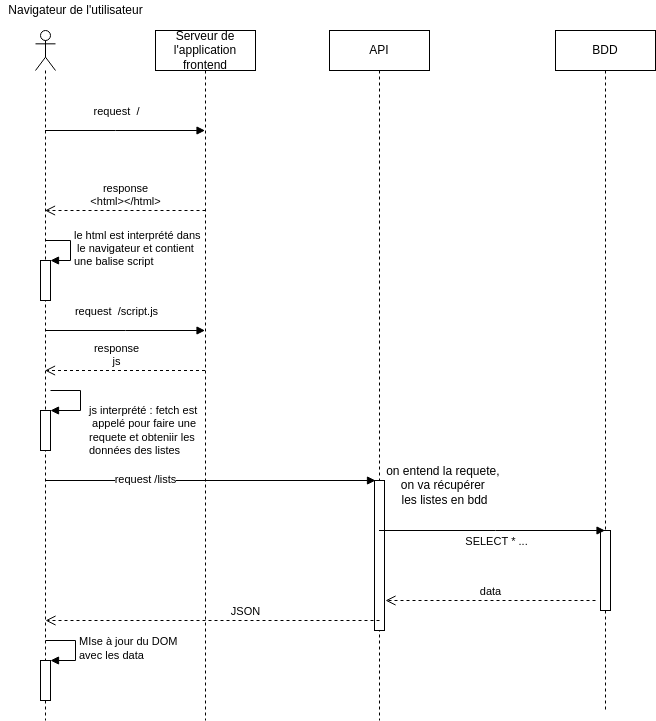

The diagram above was exported from draw.io. Its source (the exported page's mxGraphModel, read from the mxfile embedded in the PNG):
<mxGraphModel dx="758" dy="400" grid="1" gridSize="10" guides="1" tooltips="1" connect="1" arrows="1" fold="1" page="1" pageScale="1" pageWidth="827" pageHeight="1169" background="#FFFFFF" math="0" shadow="0">
  <root>
    <mxCell id="0" />
    <mxCell id="1" parent="0" />
    <mxCell id="QGovAgPRPzEv7PLGLBZO-1" value="Serveur de l'application frontend" style="shape=umlLifeline;perimeter=lifelinePerimeter;whiteSpace=wrap;html=1;container=1;collapsible=0;recursiveResize=0;outlineConnect=0;" vertex="1" parent="1">
      <mxGeometry x="190" y="60" width="100" height="690" as="geometry" />
    </mxCell>
    <mxCell id="QGovAgPRPzEv7PLGLBZO-2" value="" style="shape=umlLifeline;participant=umlActor;perimeter=lifelinePerimeter;whiteSpace=wrap;html=1;container=1;collapsible=0;recursiveResize=0;verticalAlign=top;spacingTop=36;outlineConnect=0;" vertex="1" parent="1">
      <mxGeometry x="70" y="60" width="20" height="690" as="geometry" />
    </mxCell>
    <mxCell id="QGovAgPRPzEv7PLGLBZO-7" value="" style="html=1;points=[];perimeter=orthogonalPerimeter;" vertex="1" parent="QGovAgPRPzEv7PLGLBZO-2">
      <mxGeometry x="5" y="230" width="10" height="40" as="geometry" />
    </mxCell>
    <mxCell id="QGovAgPRPzEv7PLGLBZO-8" value="le html est interprété dans&lt;br&gt;&amp;nbsp;le navigateur et contient &lt;br&gt;une balise script" style="edgeStyle=orthogonalEdgeStyle;html=1;align=left;spacingLeft=2;endArrow=block;rounded=0;entryX=1;entryY=0;" edge="1" target="QGovAgPRPzEv7PLGLBZO-7" parent="QGovAgPRPzEv7PLGLBZO-2">
      <mxGeometry relative="1" as="geometry">
        <mxPoint x="10" y="210" as="sourcePoint" />
        <Array as="points">
          <mxPoint x="35" y="210" />
        </Array>
      </mxGeometry>
    </mxCell>
    <mxCell id="QGovAgPRPzEv7PLGLBZO-22" value="" style="html=1;points=[];perimeter=orthogonalPerimeter;" vertex="1" parent="QGovAgPRPzEv7PLGLBZO-2">
      <mxGeometry x="5" y="630" width="10" height="40" as="geometry" />
    </mxCell>
    <mxCell id="QGovAgPRPzEv7PLGLBZO-23" value="MIse à jour du DOM &lt;br&gt;avec les data" style="edgeStyle=orthogonalEdgeStyle;html=1;align=left;spacingLeft=2;endArrow=block;rounded=0;entryX=1;entryY=0;" edge="1" target="QGovAgPRPzEv7PLGLBZO-22" parent="QGovAgPRPzEv7PLGLBZO-2">
      <mxGeometry relative="1" as="geometry">
        <mxPoint x="10" y="610" as="sourcePoint" />
        <Array as="points">
          <mxPoint x="40" y="610" />
        </Array>
      </mxGeometry>
    </mxCell>
    <mxCell id="QGovAgPRPzEv7PLGLBZO-3" value="API" style="shape=umlLifeline;perimeter=lifelinePerimeter;whiteSpace=wrap;html=1;container=1;collapsible=0;recursiveResize=0;outlineConnect=0;" vertex="1" parent="1">
      <mxGeometry x="364" y="60" width="100" height="690" as="geometry" />
    </mxCell>
    <mxCell id="QGovAgPRPzEv7PLGLBZO-16" value="" style="html=1;points=[];perimeter=orthogonalPerimeter;" vertex="1" parent="QGovAgPRPzEv7PLGLBZO-3">
      <mxGeometry x="45" y="450" width="10" height="150" as="geometry" />
    </mxCell>
    <mxCell id="QGovAgPRPzEv7PLGLBZO-4" value="BDD" style="shape=umlLifeline;perimeter=lifelinePerimeter;whiteSpace=wrap;html=1;container=1;collapsible=0;recursiveResize=0;outlineConnect=0;" vertex="1" parent="1">
      <mxGeometry x="590" y="60" width="100" height="680" as="geometry" />
    </mxCell>
    <mxCell id="QGovAgPRPzEv7PLGLBZO-19" value="" style="html=1;points=[];perimeter=orthogonalPerimeter;" vertex="1" parent="QGovAgPRPzEv7PLGLBZO-4">
      <mxGeometry x="45" y="500" width="10" height="80" as="geometry" />
    </mxCell>
    <mxCell id="QGovAgPRPzEv7PLGLBZO-5" value="request&amp;nbsp; /" style="html=1;verticalAlign=bottom;endArrow=block;rounded=0;" edge="1" parent="1" source="QGovAgPRPzEv7PLGLBZO-2" target="QGovAgPRPzEv7PLGLBZO-1">
      <mxGeometry x="-0.1187" y="10" width="80" relative="1" as="geometry">
        <mxPoint x="350" y="240" as="sourcePoint" />
        <mxPoint x="240" y="240" as="targetPoint" />
        <Array as="points">
          <mxPoint x="150" y="160" />
        </Array>
        <mxPoint as="offset" />
      </mxGeometry>
    </mxCell>
    <mxCell id="QGovAgPRPzEv7PLGLBZO-6" value="response&lt;br&gt;&amp;lt;html&amp;gt;&amp;lt;/html&amp;gt;" style="html=1;verticalAlign=bottom;endArrow=open;dashed=1;endSize=8;rounded=0;" edge="1" parent="1" target="QGovAgPRPzEv7PLGLBZO-2">
      <mxGeometry relative="1" as="geometry">
        <mxPoint x="240" y="240" as="sourcePoint" />
        <mxPoint x="350" y="240" as="targetPoint" />
        <Array as="points" />
      </mxGeometry>
    </mxCell>
    <mxCell id="QGovAgPRPzEv7PLGLBZO-9" value="request&amp;nbsp; /script.js" style="html=1;verticalAlign=bottom;endArrow=block;rounded=0;" edge="1" parent="1" source="QGovAgPRPzEv7PLGLBZO-2" target="QGovAgPRPzEv7PLGLBZO-1">
      <mxGeometry x="-0.1187" y="10" width="80" relative="1" as="geometry">
        <mxPoint x="89.5" y="170" as="sourcePoint" />
        <mxPoint x="249.5" y="170" as="targetPoint" />
        <Array as="points">
          <mxPoint x="160" y="360" />
        </Array>
        <mxPoint as="offset" />
      </mxGeometry>
    </mxCell>
    <mxCell id="QGovAgPRPzEv7PLGLBZO-10" value="response&lt;br&gt;js" style="html=1;verticalAlign=bottom;endArrow=open;dashed=1;endSize=8;rounded=0;" edge="1" parent="1" source="QGovAgPRPzEv7PLGLBZO-1" target="QGovAgPRPzEv7PLGLBZO-2">
      <mxGeometry x="0.1188" relative="1" as="geometry">
        <mxPoint x="250" y="250" as="sourcePoint" />
        <mxPoint x="89.5" y="250" as="targetPoint" />
        <Array as="points">
          <mxPoint x="170" y="400" />
        </Array>
        <mxPoint x="1" as="offset" />
      </mxGeometry>
    </mxCell>
    <mxCell id="QGovAgPRPzEv7PLGLBZO-11" value="" style="html=1;points=[];perimeter=orthogonalPerimeter;" vertex="1" parent="1">
      <mxGeometry x="75" y="440" width="10" height="40" as="geometry" />
    </mxCell>
    <mxCell id="QGovAgPRPzEv7PLGLBZO-12" value="js interprété : fetch est&lt;br&gt;&amp;nbsp;appelé pour faire une &lt;br&gt;requete et obteniir les &lt;br&gt;données des listes" style="edgeStyle=orthogonalEdgeStyle;html=1;align=left;spacingLeft=2;endArrow=block;rounded=0;entryX=1;entryY=0;" edge="1" target="QGovAgPRPzEv7PLGLBZO-11" parent="1">
      <mxGeometry x="0.25" y="21" relative="1" as="geometry">
        <mxPoint x="85" y="420" as="sourcePoint" />
        <Array as="points">
          <mxPoint x="115" y="420" />
        </Array>
        <mxPoint x="5" y="-1" as="offset" />
      </mxGeometry>
    </mxCell>
    <mxCell id="QGovAgPRPzEv7PLGLBZO-13" value="" style="html=1;verticalAlign=bottom;endArrow=block;rounded=0;" edge="1" parent="1" source="QGovAgPRPzEv7PLGLBZO-2">
      <mxGeometry x="-1" y="200" width="80" relative="1" as="geometry">
        <mxPoint x="350" y="510" as="sourcePoint" />
        <mxPoint x="410" y="510" as="targetPoint" />
        <mxPoint x="-199" y="190" as="offset" />
      </mxGeometry>
    </mxCell>
    <mxCell id="QGovAgPRPzEv7PLGLBZO-14" value="request /lists" style="edgeLabel;html=1;align=center;verticalAlign=middle;resizable=0;points=[];" vertex="1" connectable="0" parent="QGovAgPRPzEv7PLGLBZO-13">
      <mxGeometry x="-0.3979" y="2" relative="1" as="geometry">
        <mxPoint x="1" as="offset" />
      </mxGeometry>
    </mxCell>
    <mxCell id="QGovAgPRPzEv7PLGLBZO-17" value="on entend la requete, &lt;br&gt;on va récupérer &lt;br&gt;les listes en bdd" style="text;html=1;align=center;verticalAlign=middle;resizable=0;points=[];autosize=1;strokeColor=none;fillColor=none;" vertex="1" parent="1">
      <mxGeometry x="414" y="490" width="130" height="50" as="geometry" />
    </mxCell>
    <mxCell id="QGovAgPRPzEv7PLGLBZO-18" value="SELECT * ..." style="html=1;verticalAlign=bottom;endArrow=block;rounded=0;" edge="1" parent="1" source="QGovAgPRPzEv7PLGLBZO-3" target="QGovAgPRPzEv7PLGLBZO-4">
      <mxGeometry x="0.031" y="-20" width="80" relative="1" as="geometry">
        <mxPoint x="350" y="490" as="sourcePoint" />
        <mxPoint x="430" y="490" as="targetPoint" />
        <Array as="points">
          <mxPoint x="530" y="560" />
        </Array>
        <mxPoint as="offset" />
      </mxGeometry>
    </mxCell>
    <mxCell id="QGovAgPRPzEv7PLGLBZO-20" value="data" style="html=1;verticalAlign=bottom;endArrow=open;dashed=1;endSize=8;rounded=0;" edge="1" parent="1">
      <mxGeometry relative="1" as="geometry">
        <mxPoint x="630" y="630" as="sourcePoint" />
        <mxPoint x="420" y="630" as="targetPoint" />
      </mxGeometry>
    </mxCell>
    <mxCell id="QGovAgPRPzEv7PLGLBZO-21" value="JSON" style="html=1;verticalAlign=bottom;endArrow=open;dashed=1;endSize=8;rounded=0;" edge="1" parent="1">
      <mxGeometry x="-0.1976" relative="1" as="geometry">
        <mxPoint x="414" y="650" as="sourcePoint" />
        <mxPoint x="80" y="650" as="targetPoint" />
        <mxPoint as="offset" />
      </mxGeometry>
    </mxCell>
    <mxCell id="QGovAgPRPzEv7PLGLBZO-24" value="Navigateur de l'utilisateur" style="text;html=1;align=center;verticalAlign=middle;resizable=0;points=[];autosize=1;strokeColor=none;fillColor=none;" vertex="1" parent="1">
      <mxGeometry x="35" y="30" width="150" height="20" as="geometry" />
    </mxCell>
  </root>
</mxGraphModel>